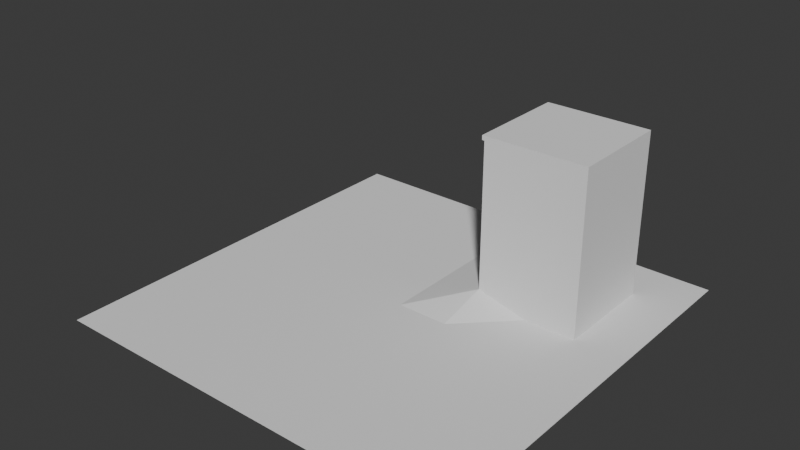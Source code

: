 # Source: buildingtest.blend  (saved by Blender 4.0.36; exported with 4.5.12 LTS)
import bpy
from mathutils import Matrix  # noqa: F401  (used for matrix-valued properties, if any)

bpy.ops.wm.read_factory_settings(use_empty=True)
scene = bpy.context.scene
scene.name = 'Scene'

# ---- collections
col_collection = bpy.data.collections.new('Collection'); scene.collection.children.link(col_collection)

# ---- world
world_world = bpy.data.worlds.new('World'); scene.world = world_world
world_world.use_nodes = True; world_world.node_tree.nodes.clear()
_N = world_world.node_tree.nodes; _L = world_world.node_tree.links
n0 = _N.new('ShaderNodeOutputWorld'); n0.name = 'World Output'; n0.location = (300, 300)
n1 = _N.new('ShaderNodeBackground'); n1.name = 'Background'; n1.location = (10, 300)
n1.inputs[0].default_value = (0.05088, 0.05088, 0.05088, 1.0)
_L.new(n1.outputs[0], n0.inputs[0])
n0.is_active_output = True
world_world.color = (0.05088, 0.05088, 0.05088)
world_world.use_sun_shadow = False
world_world.sun_shadow_jitter_overblur = 0.0

# ---- meshes
me_plane = bpy.data.meshes.new('Plane')
me_plane.from_pydata([(-1.0, -1.0, 0.0), (1.0, -1.0, 0.0), (-1.0, 1.0, 0.0), (1.0, 1.0, 0.0), (-1.0, 0.0, 0.0), (0.0, -1.0, 0.0), (1.0, 0.0, 0.0), (0.0, 1.0, 0.0), (0.0, 0.0, 0.0), (-1.0, -0.5, 0.0), (0.5, -1.0, 0.0), (1.0, 0.5, 0.0), (-0.5, 1.0, 0.0), (-1.0, 0.5, 0.0), (-0.5, -1.0, 0.0), (1.0, -0.5, 0.0), (0.5, 1.0, 0.0), (0.0, 0.5, 0.0), (0.0, -0.5, 0.0), (-0.5, 0.0, 0.0), (0.5, 0.0, 0.0), (0.5, -0.5, 0.0), (-0.5, -0.5, 0.0), (-0.5, 0.5, 0.0), (-1.0, -0.75, 0.0), (0.75, -1.0, 0.0), (1.0, 0.75, 0.0), (-0.75, 1.0, 0.0), (-1.0, 0.25, 0.0), (-0.25, -1.0, 0.0), (1.0, -0.25, 0.0), (0.25, 1.0, 0.0), (0.0, 0.75, 0.0), (0.0, -0.25, 0.0), (-0.75, 0.0, 0.0), (0.25, 0.0, 0.0), (-1.0, -0.25, 0.0), (0.25, -1.0, 0.0), (1.0, 0.25, 0.0), (-0.25, 1.0, 0.0), (-1.0, 0.75, 0.0), (-0.75, -1.0, 0.0), (1.0, -0.75, 0.0), (0.75, 1.0, 0.0), (0.0, 0.25, 0.0), (0.0, -0.75, 0.0), (-0.25, 0.0, 0.0), (0.75, 0.0, 0.0), (0.5, -0.25, 0.0), (0.5, -0.75, 0.0), (0.25, -0.5, 0.0), (0.75, -0.5, 0.0), (-0.5, -0.25, 0.0), (-0.5, -0.75, 0.0), (-0.75, -0.5, 0.0), (-0.25, -0.5, 0.0), (-0.5, 0.75, 0.0), (-0.5, 0.25, 0.0), (-0.75, 0.5, 0.0), (-0.25, 0.5, 0.0), (0.5, 0.75, 0.0), (0.5, 0.25, 0.0), (0.3618, 0.5, 0.8124), (0.75, 0.5, 0.0), (0.75, 0.25, 0.0), (0.3618, 0.2877, 0.8124), (0.3618, 0.7123, 0.8124), (-0.25, 0.25, 0.0), (-0.75, 0.25, 0.0), (-0.75, 0.75, 0.0), (-0.25, -0.75, 0.0), (-0.75, -0.75, 0.0), (-0.75, -0.25, 0.0), (0.75, -0.75, 0.0), (0.25, -0.75, 0.0), (0.25, -0.25, 0.0), (0.75, -0.25, 0.0), (-0.25, -0.25, 0.0), (-0.25, 0.75, 0.0), (0.75, 0.75, 0.0), (0.5, 0.25, 10.0), (0.5, 0.5, 10.0), (0.75, 0.5, 10.0), (0.5, 0.75, 10.0), (0.3618, 0.5, 9.962), (0.75, 0.2503, 10.0), (0.3618, 0.2874, 9.962), (0.3618, 0.7123, 9.962), (0.75, 0.75, 10.0), (0.25, 0.25, 0.7747), (0.25, 0.2497, 10.0), (0.25, 0.5, 0.7747), (0.25, 0.75, 0.7747), (0.25, 0.5, 10.0), (0.25, 0.75, 10.0), (0.25, 0.25, 0.7747), (0.25, 0.2497, 10.0), (0.25, 0.75, 0.7747), (0.25, 0.5, 10.0), (0.25, 0.75, 10.0), (0.25, 0.25, 0.7747), (0.25, 0.2497, 10.0), (0.25, 0.75, 0.7747), (0.25, 0.5, 10.0), (0.25, 0.75, 10.0), (0.2385, 0.284, 0.7747), (0.2385, 0.2837, 10.0), (0.2385, 0.716, 0.7747), (0.2385, 0.716, 10.0), (0.3504, 0.3217, 0.8124), (0.3504, 0.3214, 9.962), (0.3504, 0.6783, 0.8124), (0.3504, 0.6783, 9.962), (0.25, 0.5, 10.0), (0.25, 0.75, 10.0), (0.25, 0.2497, 9.734), (0.25, 0.5, 9.734), (0.25, 0.5, 9.734), (0.25, 0.75, 9.734), (0.2374, 0.2497, 10.0), (0.2374, 0.5, 10.0), (0.2374, 0.5, 10.0), (0.2374, 0.75, 10.0), (0.2374, 0.2497, 9.734), (0.2374, 0.5, 9.734), (0.2374, 0.5, 9.734), (0.2374, 0.75, 9.734)], [], [(79, 26, 3, 43), (78, 32, 7, 39), (77, 33, 8, 46), (76, 30, 6, 47), (75, 48, 20, 35), (74, 49, 21, 50), (73, 42, 15, 51), (72, 52, 19, 34), (71, 53, 22, 54), (70, 45, 18, 55), (69, 56, 12, 27), (68, 57, 23, 58), (67, 44, 17, 59), (92, 60, 16, 31), (64, 63, 82, 85), (64, 38, 11, 63), (60, 92, 94, 83), (20, 47, 64, 61), (47, 6, 38, 64), (44, 89, 91, 17), (8, 35, 89, 44), (35, 20, 61, 89), (32, 92, 31, 7), (17, 91, 92, 32), (61, 64, 85, 80), (57, 67, 59, 23), (19, 46, 67, 57), (46, 8, 44, 67), (28, 68, 58, 13), (4, 34, 68, 28), (34, 19, 57, 68), (40, 69, 27, 2), (13, 58, 69, 40), (58, 23, 56, 69), (53, 70, 55, 22), (14, 29, 70, 53), (29, 5, 45, 70), (24, 71, 54, 9), (0, 41, 71, 24), (41, 14, 53, 71), (36, 72, 34, 4), (9, 54, 72, 36), (54, 22, 52, 72), (49, 73, 51, 21), (10, 25, 73, 49), (25, 1, 42, 73), (45, 74, 50, 18), (5, 37, 74, 45), (37, 10, 49, 74), (33, 75, 35, 8), (18, 50, 75, 33), (50, 21, 48, 75), (48, 76, 47, 20), (21, 51, 76, 48), (51, 15, 30, 76), (52, 77, 46, 19), (22, 55, 77, 52), (55, 18, 33, 77), (56, 78, 39, 12), (23, 59, 78, 56), (59, 17, 32, 78), (60, 79, 43, 16), (63, 11, 26, 79), (90, 80, 81, 93), (80, 85, 82, 81), (93, 81, 83, 94), (81, 82, 88, 83), (79, 60, 83, 88), (89, 61, 80, 90), (63, 79, 88, 82), (89, 90, 106, 105), (65, 62, 91, 89), (62, 66, 92, 91), (84, 86, 90, 93), (87, 84, 93, 94), (90, 86, 110, 106), (61, 64, 63, 79, 60, 66, 62, 65), (90, 89, 95, 96), (92, 94, 99, 97), (94, 93, 98, 99), (93, 90, 96, 98), (97, 99, 104, 102), (98, 96, 101, 103), (99, 98, 103, 104), (96, 95, 100, 101), (110, 109, 105, 106), (111, 112, 108, 107), (87, 94, 108, 112), (86, 65, 109, 110), (92, 66, 111, 107), (65, 89, 105, 109), (94, 92, 107, 108), (66, 87, 112, 111), (104, 103, 113, 114), (113, 117, 125, 121), (101, 115, 123, 119), (122, 121, 125, 126), (120, 119, 123, 124), (117, 118, 126, 125), (114, 113, 121, 122), (103, 101, 119, 120), (116, 103, 120, 124), (118, 114, 122, 126), (115, 116, 124, 123)])
_uv = me_plane.uv_layers.new(name='UVMap')
_uv.uv.foreach_set('vector', [0.875, 0.875, 1.0, 0.875, 1.0, 1.0, 0.875, 1.0, 0.375, 0.875, 0.5, 0.875, 0.5, 1.0, 0.375, 1.0, 0.375, 0.375, 0.5, 0.375, 0.5, 0.5, 0.375, 0.5, 0.875, 0.375, 1.0, 0.375, 1.0, 0.5, 0.875, 0.5, 0.625, 0.375, 0.75, 0.375, 0.75, 0.5, 0.625, 0.5, 0.625, 0.125, 0.75, 0.125, 0.75, 0.25, 0.625, 0.25, 0.875, 0.125, 1.0, 0.125, 1.0, 0.25, 0.875, 0.25, 0.125, 0.375, 0.25, 0.375, 0.25, 0.5, 0.125, 0.5, 0.125, 0.125, 0.25, 0.125, 0.25, 0.25, 0.125, 0.25, 0.375, 0.125, 0.5, 0.125, 0.5, 0.25, 0.375, 0.25, 0.125, 0.875, 0.25, 0.875, 0.25, 1.0, 0.125, 1.0, 0.125, 0.625, 0.25, 0.625, 0.25, 0.75, 0.125, 0.75, 0.375, 0.625, 0.5, 0.625, 0.5, 0.75, 0.375, 0.75, 0.625, 0.875, 0.75, 0.875, 0.75, 1.0, 0.625, 1.0, 0.875, 0.625, 0.875, 0.75, 0.875, 0.75, 0.875, 0.625, 0.875, 0.625, 1.0, 0.625, 1.0, 0.75, 0.875, 0.75, 0.75, 0.875, 0.625, 0.875, 0.625, 0.875, 0.75, 0.875, 0.75, 0.5, 0.875, 0.5, 0.875, 0.625, 0.75, 0.625, 0.875, 0.5, 1.0, 0.5, 1.0, 0.625, 0.875, 0.625, 0.5, 0.625, 0.625, 0.625, 0.625, 0.75, 0.5, 0.75, 0.5, 0.5, 0.625, 0.5, 0.625, 0.625, 0.5, 0.625, 0.625, 0.5, 0.75, 0.5, 0.75, 0.625, 0.625, 0.625, 0.5, 0.875, 0.625, 0.875, 0.625, 1.0, 0.5, 1.0, 0.5, 0.75, 0.625, 0.75, 0.625, 0.875, 0.5, 0.875, 0.75, 0.625, 0.875, 0.625, 0.875, 0.625, 0.75, 0.625, 0.25, 0.625, 0.375, 0.625, 0.375, 0.75, 0.25, 0.75, 0.25, 0.5, 0.375, 0.5, 0.375, 0.625, 0.25, 0.625, 0.375, 0.5, 0.5, 0.5, 0.5, 0.625, 0.375, 0.625, 0.0, 0.625, 0.125, 0.625, 0.125, 0.75, 0.0, 0.75, 0.0, 0.5, 0.125, 0.5, 0.125, 0.625, 0.0, 0.625, 0.125, 0.5, 0.25, 0.5, 0.25, 0.625, 0.125, 0.625, 0.0, 0.875, 0.125, 0.875, 0.125, 1.0, 0.0, 1.0, 0.0, 0.75, 0.125, 0.75, 0.125, 0.875, 0.0, 0.875, 0.125, 0.75, 0.25, 0.75, 0.25, 0.875, 0.125, 0.875, 0.25, 0.125, 0.375, 0.125, 0.375, 0.25, 0.25, 0.25, 0.25, 0.0, 0.375, 0.0, 0.375, 0.125, 0.25, 0.125, 0.375, 0.0, 0.5, 0.0, 0.5, 0.125, 0.375, 0.125, 0.0, 0.125, 0.125, 0.125, 0.125, 0.25, 0.0, 0.25, 0.0, 0.0, 0.125, 0.0, 0.125, 0.125, 0.0, 0.125, 0.125, 0.0, 0.25, 0.0, 0.25, 0.125, 0.125, 0.125, 0.0, 0.375, 0.125, 0.375, 0.125, 0.5, 0.0, 0.5, 0.0, 0.25, 0.125, 0.25, 0.125, 0.375, 0.0, 0.375, 0.125, 0.25, 0.25, 0.25, 0.25, 0.375, 0.125, 0.375, 0.75, 0.125, 0.875, 0.125, 0.875, 0.25, 0.75, 0.25, 0.75, 0.0, 0.875, 0.0, 0.875, 0.125, 0.75, 0.125, 0.875, 0.0, 1.0, 0.0, 1.0, 0.125, 0.875, 0.125, 0.5, 0.125, 0.625, 0.125, 0.625, 0.25, 0.5, 0.25, 0.5, 0.0, 0.625, 0.0, 0.625, 0.125, 0.5, 0.125, 0.625, 0.0, 0.75, 0.0, 0.75, 0.125, 0.625, 0.125, 0.5, 0.375, 0.625, 0.375, 0.625, 0.5, 0.5, 0.5, 0.5, 0.25, 0.625, 0.25, 0.625, 0.375, 0.5, 0.375, 0.625, 0.25, 0.75, 0.25, 0.75, 0.375, 0.625, 0.375, 0.75, 0.375, 0.875, 0.375, 0.875, 0.5, 0.75, 0.5, 0.75, 0.25, 0.875, 0.25, 0.875, 0.375, 0.75, 0.375, 0.875, 0.25, 1.0, 0.25, 1.0, 0.375, 0.875, 0.375, 0.25, 0.375, 0.375, 0.375, 0.375, 0.5, 0.25, 0.5, 0.25, 0.25, 0.375, 0.25, 0.375, 0.375, 0.25, 0.375, 0.375, 0.25, 0.5, 0.25, 0.5, 0.375, 0.375, 0.375, 0.25, 0.875, 0.375, 0.875, 0.375, 1.0, 0.25, 1.0, 0.25, 0.75, 0.375, 0.75, 0.375, 0.875, 0.25, 0.875, 0.375, 0.75, 0.5, 0.75, 0.5, 0.875, 0.375, 0.875, 0.75, 0.875, 0.875, 0.875, 0.875, 1.0, 0.75, 1.0, 0.875, 0.75, 1.0, 0.75, 1.0, 0.875, 0.875, 0.875, 0.625, 0.625, 0.75, 0.625, 0.75, 0.75, 0.625, 0.75, 0.75, 0.625, 0.875, 0.625, 0.875, 0.75, 0.75, 0.75, 0.625, 0.75, 0.75, 0.75, 0.75, 0.875, 0.625, 0.875, 0.75, 0.75, 0.875, 0.75, 0.875, 0.875, 0.75, 0.875, 0.875, 0.875, 0.75, 0.875, 0.75, 0.875, 0.875, 0.875, 0.625, 0.625, 0.75, 0.625, 0.75, 0.625, 0.625, 0.625, 0.875, 0.75, 0.875, 0.875, 0.875, 0.875, 0.875, 0.75, 0.625, 0.625, 0.625, 0.625, 0.625, 0.625, 0.625, 0.625, 0.625, 0.6439, 0.625, 0.75, 0.625, 0.75, 0.625, 0.625, 0.625, 0.75, 0.625, 0.8561, 0.625, 0.875, 0.625, 0.75, 0.625, 0.75, 0.625, 0.6438, 0.625, 0.625, 0.625, 0.75, 0.625, 0.8561, 0.625, 0.75, 0.625, 0.75, 0.625, 0.875, 0.625, 0.625, 0.625, 0.6438, 0.625, 0.6438, 0.625, 0.625, 0.0, 0.0, 0.0, 0.0, 0.0, 0.0, 0.0, 0.0, 0.0, 0.0, 0.0, 0.0, 0.0, 0.0, 0.0, 0.0, 0.625, 0.625, 0.625, 0.625, 0.625, 0.625, 0.625, 0.625, 0.625, 0.875, 0.625, 0.875, 0.625, 0.875, 0.625, 0.875, 0.625, 0.875, 0.625, 0.75, 0.625, 0.75, 0.625, 0.875, 0.625, 0.75, 0.625, 0.625, 0.625, 0.625, 0.625, 0.75, 0.625, 0.875, 0.625, 0.875, 0.625, 0.875, 0.625, 0.875, 0.625, 0.75, 0.625, 0.625, 0.625, 0.625, 0.625, 0.75, 0.625, 0.875, 0.625, 0.75, 0.625, 0.75, 0.625, 0.875, 0.625, 0.625, 0.625, 0.625, 0.625, 0.625, 0.625, 0.625, 0.625, 0.6438, 0.625, 0.6439, 0.625, 0.625, 0.625, 0.625, 0.625, 0.8561, 0.625, 0.8561, 0.625, 0.875, 0.625, 0.875, 0.625, 0.8561, 0.625, 0.875, 0.625, 0.875, 0.625, 0.8561, 0.0, 0.0, 0.0, 0.0, 0.0, 0.0, 0.0, 0.0, 0.625, 0.875, 0.625, 0.8561, 0.625, 0.8561, 0.625, 0.875, 0.625, 0.6439, 0.625, 0.625, 0.625, 0.625, 0.625, 0.6439, 0.625, 0.875, 0.625, 0.875, 0.625, 0.875, 0.625, 0.875, 0.0, 0.0, 0.0, 0.0, 0.0, 0.0, 0.0, 0.0, 0.625, 0.875, 0.625, 0.75, 0.625, 0.75, 0.625, 0.875, 0.0, 0.0, 0.0, 0.0, 0.0, 0.0, 0.0, 0.0, 0.0, 0.0, 0.0, 0.0, 0.0, 0.0, 0.0, 0.0, 0.625, 0.875, 0.625, 0.75, 0.625, 0.75, 0.625, 0.875, 0.625, 0.75, 0.625, 0.625, 0.625, 0.625, 0.625, 0.75, 0.0, 0.0, 0.0, 0.0, 0.0, 0.0, 0.0, 0.0, 0.625, 0.875, 0.625, 0.75, 0.625, 0.75, 0.625, 0.875, 0.625, 0.75, 0.625, 0.625, 0.625, 0.625, 0.625, 0.75, 0.0, 0.0, 0.0, 0.0, 0.0, 0.0, 0.0, 0.0, 0.0, 0.0, 0.0, 0.0, 0.0, 0.0, 0.0, 0.0, 0.0, 0.0, 0.0, 0.0, 0.0, 0.0, 0.0, 0.0])
me_plane.update()

# ---- objects
ob_plane = bpy.data.objects.new('Plane', me_plane)

# ---- transforms, parenting, visibility, modifiers, constraints
ob_plane.location = (0.0, 0.0, 0.0)
ob_plane.scale = (12.5, 12.5, 1.0)

# ---- collection membership
col_collection.objects.link(ob_plane)

# ---- scene / render settings (as saved in the file)
scene.frame_start = 1; scene.frame_end = 250; scene.frame_set(1)
scene.render.engine = 'BLENDER_EEVEE_NEXT'
scene.cycles.sampling_pattern = 'TABULATED_SOBOL'
bpy.context.view_layer.update()

# ---- added for rendering (the .blend has no active camera and no usable light): camera, sun
cam_auto = bpy.data.cameras.new('AutoCamera')
cam_auto.lens = 50.0
cam_auto.sensor_width = 36.0
cam_auto.clip_end = 1000.0
ob_auto_camera = bpy.data.objects.new('AutoCamera', cam_auto)
scene.collection.objects.link(ob_auto_camera)
ob_auto_camera.location = (33.9949, -40.7939, 32.1959)
ob_auto_camera.rotation_euler = (1.09748, -7.21219e-08, 0.694738)
scene.camera = ob_auto_camera
light_auto_sun = bpy.data.lights.new('AutoSun', 'SUN')
light_auto_sun.energy = 3.0
light_auto_sun.angle = 0.0523599
ob_auto_sun = bpy.data.objects.new('AutoSun', light_auto_sun)
scene.collection.objects.link(ob_auto_sun)
ob_auto_sun.rotation_euler = (0.872665, 0.174533, 0.523599)
bpy.context.view_layer.update()
